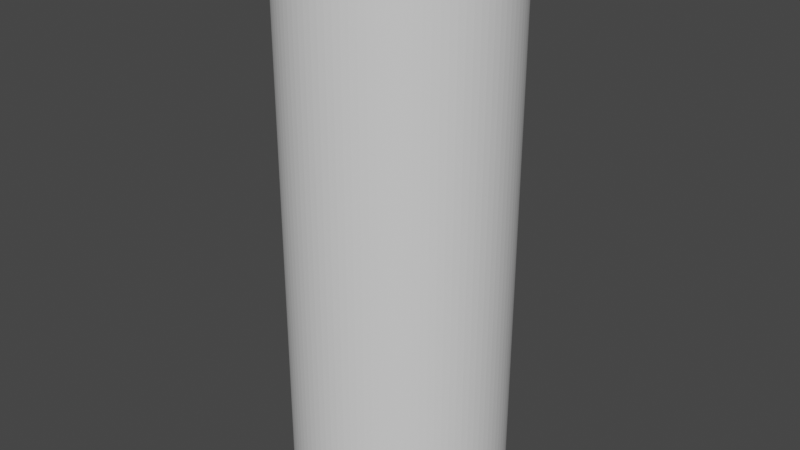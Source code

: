 # Source: grain_tower.blend  (saved by Blender 3.4.6; exported with 4.5.12 LTS)
import bpy
from mathutils import Matrix  # noqa: F401  (used for matrix-valued properties, if any)

bpy.ops.wm.read_factory_settings(use_empty=True)
scene = bpy.context.scene
scene.name = 'Scene'

# ---- collections
col_collection = bpy.data.collections.new('Collection'); scene.collection.children.link(col_collection)

# ---- materials (node trees are filled in below, after node groups)
mat_material = bpy.data.materials.new('Material')
mat_material.alpha_threshold = 0.0
mat_material.use_transparent_shadow = False
mat_material.roughness = 0.5
mat_material.line_color = (0.0, 0.0, 0.0, 1.0)

# ---- material node trees
mat_material.use_nodes = True; mat_material.node_tree.nodes.clear()
_N = mat_material.node_tree.nodes; _L = mat_material.node_tree.links
n0 = _N.new('ShaderNodeOutputMaterial'); n0.name = 'Material Output'; n0.location = (300, 300)
n1 = _N.new('ShaderNodeBsdfPrincipled'); n1.name = 'Principled BSDF'; n1.location = (10, 300)
n1.distribution = 'GGX'
n1.subsurface_method = 'RANDOM_WALK_SKIN'
n1.inputs[3].default_value = 1.45
n1.inputs[27].default_value = (0.0, 0.0, 0.0, 1.0)
n1.inputs[28].default_value = 1.0
_L.new(n1.outputs[0], n0.inputs[0])
n0.is_active_output = True

# ---- world
world_world = bpy.data.worlds.new('World'); scene.world = world_world
world_world.use_nodes = True; world_world.node_tree.nodes.clear()
_N = world_world.node_tree.nodes; _L = world_world.node_tree.links
n0 = _N.new('ShaderNodeOutputWorld'); n0.name = 'World Output'; n0.location = (300, 300)
n1 = _N.new('ShaderNodeBackground'); n1.name = 'Background'; n1.location = (10, 300)
n1.inputs[0].default_value = (0.05088, 0.05088, 0.05088, 1.0)
_L.new(n1.outputs[0], n0.inputs[0])
n0.is_active_output = True
world_world.color = (0.05088, 0.05088, 0.05088)
world_world.use_sun_shadow = False
world_world.sun_shadow_jitter_overblur = 0.0

# ---- meshes
me_cube = bpy.data.meshes.new('Cube')
me_cube.from_pydata([(0.0008612, 3.048, 15.24), (-0.004306, 3.048, 0.0), (0.0008612, 3.048, 12.18), (0.0008612, 3.048, 9.135), (0.0008612, 3.048, 6.087), (0.0008612, 3.048, 3.039), (-0.788, 2.944, 15.24), (-0.793, 2.943, 0.0), (-0.788, 2.944, 12.18), (-0.788, 2.944, 9.135), (-0.788, 2.944, 6.087), (-0.788, 2.944, 3.039), (-1.523, 2.64, 15.24), (-1.528, 2.637, 0.0), (-1.523, 2.64, 12.18), (-1.523, 2.64, 9.135), (-1.523, 2.64, 6.087), (-1.523, 2.64, 3.039), (-2.155, 2.156, 15.24), (-2.158, 2.152, 0.0), (-2.155, 2.156, 12.18), (-2.155, 2.156, 9.135), (-2.155, 2.156, 6.087), (-2.155, 2.156, 3.039), (-2.639, 1.525, 15.24), (-2.642, 1.52, 0.0), (-2.639, 1.525, 12.18), (-2.639, 1.525, 9.135), (-2.639, 1.525, 6.087), (-2.639, 1.525, 3.039), (-2.944, 0.7897, 15.24), (-2.945, 0.7847, 0.0), (-2.944, 0.7897, 12.18), (-2.944, 0.7897, 9.135), (-2.944, 0.7897, 6.087), (-2.944, 0.7897, 3.039), (-3.048, 0.000861, 15.24), (-3.048, -0.004306, 0.0), (-3.048, 0.000861, 12.18), (-3.048, 0.000861, 9.135), (-3.048, 0.000861, 6.087), (-3.048, 0.000861, 3.039), (-2.944, -0.788, 15.24), (-2.943, -0.793, 0.0), (-2.944, -0.788, 12.18), (-2.944, -0.788, 9.135), (-2.944, -0.788, 6.087), (-2.944, -0.788, 3.039), (-2.64, -1.523, 15.24), (-2.637, -1.528, 0.0), (-2.64, -1.523, 12.18), (-2.64, -1.523, 9.135), (-2.64, -1.523, 6.087), (-2.64, -1.523, 3.039), (-2.156, -2.155, 15.24), (-2.152, -2.158, 0.0), (-2.156, -2.155, 12.18), (-2.156, -2.155, 9.135), (-2.156, -2.155, 6.087), (-2.156, -2.155, 3.039), (-1.525, -2.639, 15.24), (-1.52, -2.642, 0.0), (-1.525, -2.639, 12.18), (-1.525, -2.639, 9.135), (-1.525, -2.639, 6.087), (-1.525, -2.639, 3.039), (-0.7897, -2.944, 15.24), (-0.7847, -2.945, 0.0), (-0.7897, -2.944, 12.18), (-0.7897, -2.944, 9.135), (-0.7897, -2.944, 6.087), (-0.7897, -2.944, 3.039), (-0.0008608, -3.048, 15.24), (0.004306, -3.048, 0.0), (-0.0008608, -3.048, 12.18), (-0.0008608, -3.048, 9.135), (-0.0008608, -3.048, 6.087), (-0.0008608, -3.048, 3.039), (0.788, -2.944, 15.24), (0.793, -2.943, 0.0), (0.788, -2.944, 12.18), (0.788, -2.944, 9.135), (0.788, -2.944, 6.087), (0.788, -2.944, 3.039), (1.523, -2.64, 15.24), (1.528, -2.637, 0.0), (1.523, -2.64, 12.18), (1.523, -2.64, 9.135), (1.523, -2.64, 6.087), (1.523, -2.64, 3.039), (2.155, -2.156, 15.24), (2.158, -2.152, 0.0), (2.155, -2.156, 12.18), (2.155, -2.156, 9.135), (2.155, -2.156, 6.087), (2.155, -2.156, 3.039), (2.639, -1.525, 15.24), (2.642, -1.52, 0.0), (2.639, -1.525, 12.18), (2.639, -1.525, 9.135), (2.639, -1.525, 6.087), (2.639, -1.525, 3.039), (2.944, -0.7897, 15.24), (2.945, -0.7847, 0.0), (2.944, -0.7897, 12.18), (2.944, -0.7897, 9.135), (2.944, -0.7897, 6.087), (2.944, -0.7897, 3.039), (3.048, -0.0008608, 15.24), (3.048, 0.004306, 0.0), (3.048, -0.0008608, 12.18), (3.048, -0.0008608, 9.135), (3.048, -0.0008608, 6.087), (3.048, -0.0008608, 3.039), (2.944, 0.788, 15.24), (2.943, 0.793, 0.0), (2.944, 0.788, 12.18), (2.944, 0.788, 9.135), (2.944, 0.788, 6.087), (2.944, 0.788, 3.039), (2.64, 1.523, 15.24), (2.637, 1.528, 0.0), (2.64, 1.523, 12.18), (2.64, 1.523, 9.135), (2.64, 1.523, 6.087), (2.64, 1.523, 3.039), (2.156, 2.155, 15.24), (2.152, 2.158, 0.0), (2.156, 2.155, 12.18), (2.156, 2.155, 9.135), (2.156, 2.155, 6.087), (2.156, 2.155, 3.039), (1.525, 2.639, 15.24), (1.52, 2.642, 0.0), (1.525, 2.639, 12.18), (1.525, 2.639, 9.135), (1.525, 2.639, 6.087), (1.525, 2.639, 3.039), (0.7897, 2.944, 15.24), (0.7847, 2.945, 0.0), (0.7897, 2.944, 12.18), (0.7897, 2.944, 9.135), (0.7897, 2.944, 6.087), (0.7897, 2.944, 3.039)], [], [(4, 5, 11, 10), (2, 3, 9, 8), (5, 1, 7, 11), (3, 4, 10, 9), (0, 2, 8, 6), (9, 10, 16, 15), (6, 8, 14, 12), (10, 11, 17, 16), (8, 9, 15, 14), (11, 7, 13, 17), (15, 16, 22, 21), (12, 14, 20, 18), (16, 17, 23, 22), (14, 15, 21, 20), (17, 13, 19, 23), (21, 22, 28, 27), (18, 20, 26, 24), (22, 23, 29, 28), (20, 21, 27, 26), (23, 19, 25, 29), (27, 28, 34, 33), (24, 26, 32, 30), (28, 29, 35, 34), (26, 27, 33, 32), (29, 25, 31, 35), (33, 34, 40, 39), (30, 32, 38, 36), (34, 35, 41, 40), (32, 33, 39, 38), (35, 31, 37, 41), (39, 40, 46, 45), (36, 38, 44, 42), (40, 41, 47, 46), (38, 39, 45, 44), (41, 37, 43, 47), (45, 46, 52, 51), (42, 44, 50, 48), (46, 47, 53, 52), (44, 45, 51, 50), (47, 43, 49, 53), (51, 52, 58, 57), (48, 50, 56, 54), (52, 53, 59, 58), (50, 51, 57, 56), (53, 49, 55, 59), (57, 58, 64, 63), (54, 56, 62, 60), (58, 59, 65, 64), (56, 57, 63, 62), (59, 55, 61, 65), (63, 64, 70, 69), (60, 62, 68, 66), (64, 65, 71, 70), (62, 63, 69, 68), (65, 61, 67, 71), (69, 70, 76, 75), (66, 68, 74, 72), (70, 71, 77, 76), (68, 69, 75, 74), (71, 67, 73, 77), (75, 76, 82, 81), (72, 74, 80, 78), (76, 77, 83, 82), (74, 75, 81, 80), (77, 73, 79, 83), (81, 82, 88, 87), (78, 80, 86, 84), (82, 83, 89, 88), (80, 81, 87, 86), (83, 79, 85, 89), (87, 88, 94, 93), (84, 86, 92, 90), (88, 89, 95, 94), (86, 87, 93, 92), (89, 85, 91, 95), (93, 94, 100, 99), (90, 92, 98, 96), (94, 95, 101, 100), (92, 93, 99, 98), (95, 91, 97, 101), (99, 100, 106, 105), (96, 98, 104, 102), (100, 101, 107, 106), (98, 99, 105, 104), (101, 97, 103, 107), (105, 106, 112, 111), (102, 104, 110, 108), (106, 107, 113, 112), (104, 105, 111, 110), (107, 103, 109, 113), (111, 112, 118, 117), (108, 110, 116, 114), (112, 113, 119, 118), (110, 111, 117, 116), (113, 109, 115, 119), (117, 118, 124, 123), (114, 116, 122, 120), (118, 119, 125, 124), (116, 117, 123, 122), (119, 115, 121, 125), (123, 124, 130, 129), (120, 122, 128, 126), (124, 125, 131, 130), (122, 123, 129, 128), (125, 121, 127, 131), (129, 130, 136, 135), (126, 128, 134, 132), (130, 131, 137, 136), (128, 129, 135, 134), (131, 127, 133, 137), (135, 136, 142, 141), (132, 134, 140, 138), (136, 137, 143, 142), (134, 135, 141, 140), (137, 133, 139, 143), (141, 142, 4, 3), (138, 140, 2, 0), (142, 143, 5, 4), (140, 141, 3, 2), (143, 139, 1, 5)])
_uv = me_cube.uv_layers.new(name='UVMap')
_uv.uv.foreach_set('vector', [0.0, 0.0, 0.0, 0.0, 0.0, 0.0, 0.0, 0.0, 0.0, 0.0, 0.0, 0.0, 0.0, 0.0, 0.0, 0.0, 0.0, 0.0, 0.0, 0.0, 0.0, 0.0, 0.0, 0.0, 0.0, 0.0, 0.0, 0.0, 0.0, 0.0, 0.0, 0.0, 0.0, 0.0, 0.0, 0.0, 0.0, 0.0, 0.0, 0.0, 0.0, 0.0, 0.0, 0.0, 0.0, 0.0, 0.0, 0.0, 0.0, 0.0, 0.0, 0.0, 0.0, 0.0, 0.0, 0.0, 0.0, 0.0, 0.0, 0.0, 0.0, 0.0, 0.0, 0.0, 0.0, 0.0, 0.0, 0.0, 0.0, 0.0, 0.0, 0.0, 0.0, 0.0, 0.0, 0.0, 0.0, 0.0, 0.0, 0.0, 0.0, 0.0, 0.0, 0.0, 0.0, 0.0, 0.0, 0.0, 0.0, 0.0, 0.0, 0.0, 0.0, 0.0, 0.0, 0.0, 0.0, 0.0, 0.0, 0.0, 0.0, 0.0, 0.0, 0.0, 0.0, 0.0, 0.0, 0.0, 0.0, 0.0, 0.0, 0.0, 0.0, 0.0, 0.0, 0.0, 0.0, 0.0, 0.0, 0.0, 0.0, 0.0, 0.0, 0.0, 0.0, 0.0, 0.0, 0.0, 0.0, 0.0, 0.0, 0.0, 0.0, 0.0, 0.0, 0.0, 0.0, 0.0, 0.0, 0.0, 0.0, 0.0, 0.0, 0.0, 0.0, 0.0, 0.0, 0.0, 0.0, 0.0, 0.0, 0.0, 0.0, 0.0, 0.0, 0.0, 0.0, 0.0, 0.0, 0.0, 0.0, 0.0, 0.0, 0.0, 0.0, 0.0, 0.0, 0.0, 0.0, 0.0, 0.0, 0.0, 0.0, 0.0, 0.0, 0.0, 0.0, 0.0, 0.0, 0.0, 0.0, 0.0, 0.0, 0.0, 0.0, 0.0, 0.0, 0.0, 0.0, 0.0, 0.0, 0.0, 0.0, 0.0, 0.0, 0.0, 0.0, 0.0, 0.0, 0.0, 0.0, 0.0, 0.0, 0.0, 0.0, 0.0, 0.0, 0.0, 0.0, 0.0, 0.0, 0.0, 0.0, 0.0, 0.0, 0.0, 0.0, 0.0, 0.0, 0.0, 0.0, 0.0, 0.0, 0.0, 0.0, 0.0, 0.0, 0.0, 0.0, 0.0, 0.0, 0.0, 0.0, 0.0, 0.0, 0.0, 0.0, 0.0, 0.0, 0.0, 0.0, 0.0, 0.0, 0.0, 0.0, 0.0, 0.0, 0.0, 0.0, 0.0, 0.0, 0.0, 0.0, 0.0, 0.0, 0.0, 0.0, 0.0, 0.0, 0.0, 0.0, 0.0, 0.0, 0.0, 0.0, 0.0, 0.0, 0.0, 0.0, 0.0, 0.0, 0.0, 0.0, 0.0, 0.0, 0.0, 0.0, 0.0, 0.0, 0.0, 0.0, 0.0, 0.0, 0.0, 0.0, 0.0, 0.0, 0.0, 0.0, 0.0, 0.0, 0.0, 0.0, 0.0, 0.0, 0.0, 0.0, 0.0, 0.0, 0.0, 0.0, 0.0, 0.0, 0.0, 0.0, 0.0, 0.0, 0.0, 0.0, 0.0, 0.0, 0.0, 0.0, 0.0, 0.0, 0.0, 0.0, 0.0, 0.0, 0.0, 0.0, 0.0, 0.0, 0.0, 0.0, 0.0, 0.0, 0.0, 0.0, 0.0, 0.0, 0.0, 0.0, 0.0, 0.0, 0.0, 0.0, 0.0, 0.0, 0.0, 0.0, 0.0, 0.0, 0.0, 0.0, 0.0, 0.0, 0.0, 0.0, 0.0, 0.0, 0.0, 0.0, 0.0, 0.0, 0.0, 0.0, 0.0, 0.0, 0.0, 0.0, 0.0, 0.0, 0.0, 0.0, 0.0, 0.0, 0.0, 0.0, 0.0, 0.0, 0.0, 0.0, 0.0, 0.0, 0.0, 0.0, 0.0, 0.0, 0.0, 0.0, 0.0, 0.0, 0.0, 0.0, 0.0, 0.0, 0.0, 0.0, 0.0, 0.0, 0.0, 0.0, 0.0, 0.0, 0.0, 0.0, 0.0, 0.0, 0.0, 0.0, 0.0, 0.0, 0.0, 0.0, 0.0, 0.0, 0.0, 0.0, 0.0, 0.0, 0.0, 0.0, 0.0, 0.0, 0.0, 0.0, 0.0, 0.0, 0.0, 0.0, 0.0, 0.0, 0.0, 0.0, 0.0, 0.0, 0.0, 0.0, 0.0, 0.0, 0.0, 0.0, 0.0, 0.0, 0.0, 0.0, 0.0, 0.0, 0.0, 0.0, 0.0, 0.0, 0.0, 0.0, 0.0, 0.0, 0.0, 0.0, 0.0, 0.0, 0.0, 0.0, 0.0, 0.0, 0.0, 0.0, 0.0, 0.0, 0.0, 0.0, 0.0, 0.0, 0.0, 0.0, 0.0, 0.0, 0.0, 0.0, 0.0, 0.0, 0.0, 0.0, 0.0, 0.0, 0.0, 0.0, 0.0, 0.0, 0.0, 0.0, 0.0, 0.0, 0.0, 0.0, 0.0, 0.0, 0.0, 0.0, 0.0, 0.0, 0.0, 0.0, 0.0, 0.0, 0.0, 0.0, 0.0, 0.0, 0.0, 0.0, 0.0, 0.0, 0.0, 0.0, 0.0, 0.0, 0.0, 0.0, 0.0, 0.0, 0.0, 0.0, 0.0, 0.0, 0.0, 0.0, 0.0, 0.0, 0.0, 0.0, 0.0, 0.0, 0.0, 0.0, 0.0, 0.0, 0.0, 0.0, 0.0, 0.0, 0.0, 0.0, 0.0, 0.0, 0.0, 0.0, 0.0, 0.0, 0.0, 0.0, 0.0, 0.0, 0.0, 0.0, 0.0, 0.0, 0.0, 0.0, 0.0, 0.0, 0.0, 0.0, 0.0, 0.0, 0.0, 0.0, 0.0, 0.0, 0.0, 0.0, 0.0, 0.0, 0.0, 0.0, 0.0, 0.0, 0.0, 0.0, 0.0, 0.0, 0.0, 0.0, 0.0, 0.0, 0.0, 0.0, 0.0, 0.0, 0.0, 0.0, 0.0, 0.0, 0.0, 0.0, 0.0, 0.0, 0.0, 0.0, 0.0, 0.0, 0.0, 0.0, 0.0, 0.0, 0.0, 0.0, 0.0, 0.0, 0.0, 0.0, 0.0, 0.0, 0.0, 0.0, 0.0, 0.0, 0.0, 0.0, 0.0, 0.0, 0.0, 0.0, 0.0, 0.0, 0.0, 0.0, 0.0, 0.0, 0.0, 0.0, 0.0, 0.0, 0.0, 0.0, 0.0, 0.0, 0.0, 0.0, 0.0, 0.0, 0.0, 0.0, 0.0, 0.0, 0.0, 0.0, 0.0, 0.0, 0.0, 0.0, 0.0, 0.0, 0.0, 0.0, 0.0, 0.0, 0.0, 0.0, 0.0, 0.0, 0.0, 0.0, 0.0, 0.0, 0.0, 0.0, 0.0, 0.0, 0.0, 0.0, 0.0, 0.0, 0.0, 0.0, 0.0, 0.0, 0.0, 0.0, 0.0, 0.0, 0.0, 0.0, 0.0, 0.0, 0.0, 0.0, 0.0, 0.0, 0.0, 0.0, 0.0, 0.0, 0.0, 0.0, 0.0, 0.0, 0.0, 0.0, 0.0, 0.0, 0.0, 0.0, 0.0, 0.0, 0.0, 0.0, 0.0, 0.0, 0.0, 0.0, 0.0, 0.0, 0.0, 0.0, 0.0, 0.0, 0.0, 0.0, 0.0, 0.0, 0.0, 0.0, 0.0, 0.0, 0.0, 0.0, 0.0, 0.0, 0.0, 0.0, 0.0, 0.0, 0.0, 0.0, 0.0, 0.0, 0.0, 0.0, 0.0, 0.0, 0.0, 0.0, 0.0, 0.0, 0.0, 0.0, 0.0, 0.0, 0.0, 0.0, 0.0, 0.0, 0.0, 0.0, 0.0, 0.0, 0.0, 0.0, 0.0, 0.0, 0.0, 0.0, 0.0, 0.0, 0.0, 0.0, 0.0, 0.0, 0.0, 0.0, 0.0, 0.0, 0.0, 0.0, 0.0, 0.0, 0.0, 0.0, 0.0, 0.0, 0.0, 0.0, 0.0, 0.0, 0.0, 0.0, 0.0, 0.0, 0.0, 0.0, 0.0, 0.0, 0.0, 0.0, 0.0, 0.0, 0.0, 0.0, 0.0, 0.0, 0.0, 0.0, 0.0, 0.0, 0.0, 0.0, 0.0, 0.0, 0.0, 0.0, 0.0, 0.0, 0.0, 0.0, 0.0, 0.0, 0.0, 0.0, 0.0, 0.0, 0.0, 0.0, 0.0, 0.0, 0.0, 0.0, 0.0, 0.0, 0.0, 0.0, 0.0, 0.0, 0.0, 0.0, 0.0, 0.0, 0.0, 0.0, 0.0, 0.0, 0.0, 0.0, 0.0, 0.0, 0.0, 0.0, 0.0, 0.0, 0.0, 0.0, 0.0, 0.0, 0.0, 0.0, 0.0, 0.0, 0.0, 0.0, 0.0, 0.0, 0.0, 0.0, 0.0, 0.0, 0.0, 0.0, 0.0, 0.0, 0.0, 0.0, 0.0, 0.0, 0.0, 0.0, 0.0, 0.0, 0.0, 0.0, 0.0, 0.0, 0.0, 0.0, 0.0, 0.0, 0.0, 0.0, 0.0, 0.0, 0.0, 0.0, 0.0, 0.0, 0.0, 0.0, 0.0, 0.0, 0.0, 0.0, 0.0, 0.0, 0.0, 0.0, 0.0, 0.0, 0.0, 0.0, 0.0, 0.0, 0.0, 0.0, 0.0, 0.0, 0.0, 0.0, 0.0, 0.0, 0.0, 0.0, 0.0, 0.0, 0.0, 0.0, 0.0, 0.0, 0.0, 0.0, 0.0, 0.0, 0.0, 0.0, 0.0, 0.0, 0.0, 0.0, 0.0, 0.0, 0.0, 0.0, 0.0, 0.0, 0.0, 0.0, 0.0, 0.0, 0.0, 0.0, 0.0, 0.0, 0.0, 0.0, 0.0, 0.0, 0.0, 0.0, 0.0, 0.0, 0.0, 0.0, 0.0, 0.0, 0.0, 0.0, 0.0, 0.0, 0.0, 0.0, 0.0, 0.0, 0.0])
me_cube.materials.append(mat_material)
me_cube.use_mirror_vertex_groups = False
me_cube.update()
me_plane_001 = bpy.data.meshes.new('Plane.001')
me_plane_001.from_pydata([(-2.709, -0.9998, 0.03456), (-2.717, -0.7051, 0.05344), (-2.706, -0.415, 0.02971), (-2.69, -0.1407, 0.001489), (-2.688, 0.1402, 0.000151), (-2.659, 0.3811, 0.05909), (-2.647, 0.6556, 0.2289), (-2.701, 1.011, 0.2958), (-2.428, -1.562, 0.03561), (-2.447, -1.294, 0.08505), (-2.45, -1.004, 0.1493), (-2.426, -0.6957, 0.1571), (-2.439, -0.4046, 0.122), (-2.442, -0.1225, 0.05786), (-2.428, 0.1407, 0.02282), (-2.425, 0.4068, 0.05944), (-2.387, 0.6598, 0.1652), (-2.372, 0.9549, 0.276), (-2.413, 1.292, 0.296), (-2.433, 1.596, 0.2057), (-2.159, -1.857, 0.09511), (-2.157, -1.569, 0.1506), (-2.168, -1.303, 0.2376), (-2.143, -0.9648, 0.2665), (-2.132, -0.6924, 0.2252), (-2.163, -0.4479, 0.2101), (-2.199, -0.1135, 0.1837), (-2.176, 0.1598, 0.105), (-2.131, 0.4195, 0.09067), (-2.093, 0.6954, 0.1017), (-2.067, 0.9616, 0.1484), (-2.078, 1.259, 0.218), (-2.113, 1.579, 0.2245), (-2.131, 1.871, 0.1401), (-1.879, -2.149, 0.1243), (-1.86, -1.837, 0.1954), (-1.837, -1.573, 0.2389), (-1.837, -1.302, 0.3132), (-1.833, -0.9689, 0.3202), (-1.882, -0.7096, 0.2578), (-1.896, -0.4589, 0.2796), (-1.939, -0.1536, 0.3416), (-1.935, 0.1929, 0.2672), (-1.871, 0.4599, 0.1398), (-1.841, 0.7226, 0.06122), (-1.826, 0.9834, 0.03096), (-1.821, 1.244, 0.09316), (-1.844, 1.542, 0.1894), (-1.855, 1.86, 0.1808), (-1.85, 2.137, 0.1128), (-1.591, -2.452, 0.1143), (-1.601, -2.124, 0.2538), (-1.541, -1.802, 0.2232), (-1.527, -1.576, 0.1998), (-1.534, -1.29, 0.269), (-1.527, -0.992, 0.2583), (-1.587, -0.7647, 0.2884), (-1.644, -0.4786, 0.3714), (-1.646, -0.1835, 0.4682), (-1.659, 0.233, 0.4955), (-1.632, 0.5083, 0.2991), (-1.621, 0.74, 0.1568), (-1.613, 1.016, 0.09164), (-1.591, 1.254, 0.1044), (-1.578, 1.523, 0.1994), (-1.569, 1.863, 0.214), (-1.558, 2.14, 0.1471), (-1.562, 2.415, 0.1055), (-1.307, -2.48, 0.2134), (-1.284, -2.08, 0.3121), (-1.242, -1.789, 0.1457), (-1.239, -1.574, 0.1108), (-1.25, -1.284, 0.187), (-1.28, -1.013, 0.1901), (-1.324, -0.8227, 0.2999), (-1.348, -0.4746, 0.4235), (-1.28, -0.1756, 0.5262), (-1.304, 0.194, 0.6696), (-1.351, 0.5386, 0.5451), (-1.344, 0.7634, 0.362), (-1.355, 1.021, 0.2708), (-1.365, 1.291, 0.2487), (-1.315, 1.566, 0.2617), (-1.279, 1.861, 0.2273), (-1.28, 2.147, 0.1429), (-1.268, 2.405, 0.09968), (-1.013, -2.738, 0.07856), (-0.9998, -2.482, 0.2596), (-0.9772, -2.07, 0.2686), (-0.9804, -1.799, 0.07023), (-0.9825, -1.577, 0.04105), (-0.995, -1.307, 0.1416), (-1.035, -1.051, 0.223), (-1.073, -0.8441, 0.3869), (-1.043, -0.4021, 0.4754), (-0.961, -0.1364, 0.4727), (-0.9051, 0.1083, 0.6045), (-0.9364, 0.4734, 0.6489), (-1.007, 0.7693, 0.5264), (-1.036, 1.01, 0.4413), (-1.067, 1.305, 0.4236), (-1.056, 1.633, 0.3391), (-1.017, 1.863, 0.2461), (-1.015, 2.155, 0.1811), (-1.003, 2.419, 0.1047), (-0.9936, 2.685, 0.104), (-0.7293, -2.744, 0.137), (-0.6883, -2.454, 0.2367), (-0.6926, -2.094, 0.2135), (-0.7301, -1.812, 0.09102), (-0.7319, -1.571, 0.06642), (-0.7379, -1.336, 0.184), (-0.7606, -1.105, 0.3426), (-0.7185, -0.8337, 0.5404), (-0.6647, -0.3387, 0.5614), (-0.6386, -0.08016, 0.4099), (-0.6131, 0.1269, 0.442), (-0.6114, 0.418, 0.5519), (-0.664, 0.7294, 0.5545), (-0.7065, 0.9927, 0.5193), (-0.7444, 1.278, 0.5347), (-0.7631, 1.65, 0.4307), (-0.753, 1.882, 0.3126), (-0.7388, 2.163, 0.2517), (-0.7409, 2.429, 0.1901), (-0.7365, 2.692, 0.1467), (-0.4406, -2.726, 0.1793), (-0.4352, -2.431, 0.2162), (-0.4554, -2.122, 0.2108), (-0.4745, -1.824, 0.2006), (-0.4744, -1.561, 0.1938), (-0.4531, -1.327, 0.2746), (-0.404, -1.078, 0.4426), (-0.3633, -0.8094, 0.6292), (-0.4049, -0.3271, 0.6178), (-0.3876, -0.05568, 0.351), (-0.3684, 0.1402, 0.3229), (-0.3609, 0.3831, 0.4271), (-0.3893, 0.6792, 0.5231), (-0.4437, 0.9759, 0.5458), (-0.4451, 1.265, 0.5822), (-0.4275, 1.648, 0.4972), (-0.434, 1.917, 0.3564), (-0.4081, 2.176, 0.2679), (-0.4031, 2.42, 0.2093), (-0.4203, 2.694, 0.1756), (-0.144, -2.739, 0.2113), (-0.1908, -2.452, 0.2679), (-0.2265, -2.118, 0.3142), (-0.2117, -1.811, 0.3237), (-0.1854, -1.556, 0.3117), (-0.1575, -1.292, 0.3308), (-0.1221, -1.042, 0.4575), (-0.1192, -0.823, 0.6413), (-0.1817, -0.3505, 0.7021), (-0.1825, -0.01659, 0.4046), (-0.1423, 0.1464, 0.2711), (-0.1033, 0.3849, 0.3468), (-0.0881, 0.6312, 0.4527), (-0.147, 0.9302, 0.554), (-0.1712, 1.277, 0.587), (-0.1112, 1.654, 0.4582), (-0.1161, 1.907, 0.3079), (-0.1219, 2.185, 0.1943), (-0.1178, 2.406, 0.1387), (-0.1271, 2.684, 0.1497), (0.1644, -2.74, 0.17), (0.1583, -2.502, 0.2978), (0.1165, -2.147, 0.3877), (0.1023, -1.802, 0.3872), (0.1127, -1.556, 0.3773), (0.1185, -1.271, 0.3541), (0.1438, -1.027, 0.4268), (0.1704, -0.8314, 0.6133), (0.1556, -0.4383, 0.7621), (0.07013, -0.01677, 0.5961), (0.06013, 0.1889, 0.4026), (0.107, 0.4258, 0.3262), (0.1522, 0.6419, 0.3882), (0.1609, 0.894, 0.5109), (0.1377, 1.286, 0.5558), (0.1459, 1.665, 0.415), (0.1493, 1.896, 0.2711), (0.149, 2.175, 0.1669), (0.1452, 2.408, 0.114), (0.1422, 2.674, 0.1586), (0.4333, -2.719, 0.1122), (0.4597, -2.505, 0.245), (0.4452, -2.202, 0.3996), (0.406, -1.819, 0.4232), (0.4078, -1.558, 0.418), (0.404, -1.29, 0.4037), (0.3861, -1.017, 0.4626), (0.4166, -0.798, 0.6227), (0.4452, -0.4405, 0.7494), (0.4456, -0.0815, 0.6892), (0.393, 0.179, 0.575), (0.3478, 0.4419, 0.4853), (0.36, 0.7118, 0.4619), (0.4352, 0.9651, 0.4853), (0.4827, 1.288, 0.4887), (0.427, 1.668, 0.4164), (0.4291, 1.915, 0.274), (0.4295, 2.166, 0.166), (0.4133, 2.404, 0.1248), (0.4226, 2.674, 0.1726), (0.722, -2.716, 0.1034), (0.7403, -2.472, 0.1701), (0.7671, -2.239, 0.3453), (0.7075, -1.885, 0.4659), (0.6689, -1.556, 0.4548), (0.6903, -1.317, 0.4675), (0.6985, -1.021, 0.5217), (0.7301, -0.7461, 0.6153), (0.7336, -0.4108, 0.7146), (0.7238, -0.07754, 0.6582), (0.7238, 0.1592, 0.5654), (0.7187, 0.4103, 0.5458), (0.7178, 0.7539, 0.527), (0.7301, 1.024, 0.4598), (0.755, 1.277, 0.428), (0.7417, 1.646, 0.3892), (0.7233, 1.92, 0.2682), (0.6931, 2.147, 0.1762), (0.6878, 2.406, 0.1588), (0.6954, 2.682, 0.1865), (1.007, -2.711, 0.07782), (1.014, -2.442, 0.1182), (1.041, -2.21, 0.2382), (1.055, -1.948, 0.4209), (0.9938, -1.59, 0.5127), (0.9613, -1.314, 0.5336), (0.9838, -1.011, 0.5392), (1.02, -0.7383, 0.5369), (1.02, -0.4583, 0.6568), (0.9982, -0.0826, 0.6398), (0.9966, 0.1686, 0.5195), (0.9913, 0.423, 0.4967), (0.9917, 0.7454, 0.4858), (0.979, 1.006, 0.4435), (1.007, 1.281, 0.3992), (1.023, 1.621, 0.3381), (0.9854, 1.874, 0.2772), (0.946, 2.14, 0.2616), (0.9569, 2.422, 0.236), (0.9944, 2.706, 0.1947), (1.29, -2.431, 0.08116), (1.3, -2.182, 0.1612), (1.319, -1.935, 0.3253), (1.315, -1.649, 0.5095), (1.276, -1.337, 0.625), (1.271, -0.9925, 0.6098), (1.298, -0.7271, 0.5226), (1.308, -0.5126, 0.5952), (1.269, -0.104, 0.6497), (1.245, 0.1756, 0.5495), (1.258, 0.4247, 0.4911), (1.265, 0.7298, 0.4523), (1.284, 0.9946, 0.4104), (1.299, 1.314, 0.3651), (1.316, 1.601, 0.2584), (1.314, 1.831, 0.2406), (1.297, 2.124, 0.3048), (1.277, 2.45, 0.2663), (1.577, -2.43, 0.04255), (1.585, -2.172, 0.1039), (1.596, -1.933, 0.248), (1.602, -1.663, 0.4684), (1.624, -1.347, 0.6361), (1.613, -0.9816, 0.6411), (1.593, -0.7106, 0.5474), (1.633, -0.5022, 0.5685), (1.648, -0.1712, 0.6063), (1.591, 0.1575, 0.5591), (1.581, 0.4362, 0.5274), (1.596, 0.7461, 0.4773), (1.593, 1.021, 0.4262), (1.583, 1.338, 0.3263), (1.562, 1.601, 0.1786), (1.563, 1.821, 0.1487), (1.58, 2.096, 0.2539), (1.566, 2.438, 0.244), (1.864, -2.148, 0.03688), (1.894, -1.913, 0.142), (1.929, -1.658, 0.3418), (1.97, -1.324, 0.4925), (1.976, -1.026, 0.5365), (1.899, -0.7271, 0.5392), (1.868, -0.4565, 0.5537), (1.894, -0.1608, 0.5691), (1.91, 0.1374, 0.5149), (1.925, 0.4365, 0.4723), (1.93, 0.7406, 0.4315), (1.913, 1.025, 0.3827), (1.869, 1.318, 0.3), (1.814, 1.581, 0.2052), (1.809, 1.835, 0.1851), (1.836, 2.105, 0.2488), (2.146, -1.87, 0.04389), (2.185, -1.631, 0.1909), (2.209, -1.303, 0.3208), (2.242, -1.019, 0.3356), (2.241, -0.7534, 0.3968), (2.22, -0.4665, 0.4868), (2.205, -0.1432, 0.5077), (2.2, 0.1647, 0.4464), (2.205, 0.4592, 0.329), (2.212, 0.7319, 0.2327), (2.197, 0.9954, 0.1872), (2.16, 1.263, 0.2105), (2.125, 1.567, 0.244), (2.134, 1.843, 0.2312), (2.434, -1.605, 0.1015), (2.46, -1.292, 0.2103), (2.464, -0.9866, 0.1912), (2.474, -0.7558, 0.238), (2.475, -0.4708, 0.3686), (2.48, -0.1401, 0.4112), (2.476, 0.1755, 0.3308), (2.433, 0.4661, 0.2239), (2.406, 0.7336, 0.1151), (2.408, 0.9911, 0.06582), (2.411, 1.242, 0.1233), (2.425, 1.564, 0.17), (2.724, -0.9941, 0.1008), (2.728, -0.7562, 0.1434), (2.746, -0.4779, 0.2697), (2.757, -0.1327, 0.3186), (2.753, 0.1743, 0.2367), (2.725, 0.4352, 0.1705), (2.692, 0.7246, 0.1373), (2.678, 0.9974, 0.09913), (1.868e-07, 2.972, 0.0), (-0.3327, 2.953, 0.0), (-0.6613, 2.897, 0.0), (-0.9815, 2.805, 0.0), (-1.289, 2.677, 0.0), (-1.581, 2.516, 0.0), (-1.853, 2.323, 0.0), (-2.101, 2.101, 0.0), (-2.323, 1.853, 0.0), (-2.516, 1.581, 0.0), (-2.677, 1.289, 0.0), (-2.805, 0.9815, 0.0), (-2.897, 0.6613, 0.0), (-2.953, 0.3327, 0.0), (-2.972, -3.736e-08, 0.0), (-2.953, -0.3327, 0.0), (-2.897, -0.6613, 0.0), (-2.805, -0.9815, 0.0), (-2.677, -1.289, 0.0), (-2.516, -1.581, 0.0), (-2.323, -1.853, 0.0), (-2.101, -2.101, 0.0), (-1.853, -2.323, 0.0), (-1.581, -2.516, 0.0), (-1.289, -2.677, 0.0), (-0.9815, -2.805, 0.0), (-0.6613, -2.897, 0.0), (-0.3327, -2.953, 0.0), (1.868e-07, -2.972, 0.0), (0.3327, -2.953, 0.0), (0.6613, -2.897, 0.0), (0.9815, -2.805, 0.0), (1.289, -2.677, 0.0), (1.581, -2.516, 0.0), (1.853, -2.323, 0.0), (2.101, -2.101, 0.0), (2.323, -1.853, 0.0), (2.516, -1.581, 0.0), (2.677, -1.289, 0.0), (2.805, -0.9815, 0.0), (2.897, -0.6613, 0.0), (2.953, -0.3327, 0.0), (2.972, -3.736e-08, 0.0), (2.953, 0.3327, 0.0), (2.897, 0.6613, 0.0), (2.805, 0.9815, 0.0), (2.677, 1.289, 0.0), (2.516, 1.581, 0.0), (2.323, 1.853, 0.0), (2.101, 2.101, 0.0), (1.853, 2.323, 0.0), (1.581, 2.516, 0.0), (1.289, 2.677, 0.0), (0.9815, 2.805, 0.0), (0.6613, 2.897, 0.0), (0.3327, 2.953, 0.0)], [], [(314, 324, 325, 315), (315, 325, 326, 316), (316, 326, 327, 317), (317, 327, 328, 318), (318, 328, 329, 319), (319, 329, 330, 320), (320, 330, 331, 321), (299, 312, 313, 300), (300, 313, 314, 301), (301, 314, 315, 302), (302, 315, 316, 303), (303, 316, 317, 304), (304, 317, 318, 305), (305, 318, 319, 306), (306, 319, 320, 307), (307, 320, 321, 308), (308, 321, 322, 309), (309, 322, 323, 310), (283, 298, 299, 284), (284, 299, 300, 285), (285, 300, 301, 286), (286, 301, 302, 287), (287, 302, 303, 288), (288, 303, 304, 289), (289, 304, 305, 290), (290, 305, 306, 291), (291, 306, 307, 292), (292, 307, 308, 293), (293, 308, 309, 294), (294, 309, 310, 295), (295, 310, 311, 296), (265, 282, 283, 266), (266, 283, 284, 267), (267, 284, 285, 268), (268, 285, 286, 269), (269, 286, 287, 270), (270, 287, 288, 271), (271, 288, 289, 272), (272, 289, 290, 273), (273, 290, 291, 274), (274, 291, 292, 275), (275, 292, 293, 276), (276, 293, 294, 277), (277, 294, 295, 278), (278, 295, 296, 279), (279, 296, 297, 280), (246, 264, 265, 247), (247, 265, 266, 248), (248, 266, 267, 249), (249, 267, 268, 250), (250, 268, 269, 251), (251, 269, 270, 252), (252, 270, 271, 253), (253, 271, 272, 254), (254, 272, 273, 255), (255, 273, 274, 256), (256, 274, 275, 257), (257, 275, 276, 258), (258, 276, 277, 259), (259, 277, 278, 260), (260, 278, 279, 261), (261, 279, 280, 262), (262, 280, 281, 263), (227, 246, 247, 228), (228, 247, 248, 229), (229, 248, 249, 230), (230, 249, 250, 231), (231, 250, 251, 232), (232, 251, 252, 233), (233, 252, 253, 234), (234, 253, 254, 235), (235, 254, 255, 236), (236, 255, 256, 237), (237, 256, 257, 238), (238, 257, 258, 239), (239, 258, 259, 240), (240, 259, 260, 241), (241, 260, 261, 242), (242, 261, 262, 243), (243, 262, 263, 244), (206, 226, 227, 207), (207, 227, 228, 208), (208, 228, 229, 209), (209, 229, 230, 210), (210, 230, 231, 211), (211, 231, 232, 212), (212, 232, 233, 213), (213, 233, 234, 214), (214, 234, 235, 215), (215, 235, 236, 216), (216, 236, 237, 217), (217, 237, 238, 218), (218, 238, 239, 219), (219, 239, 240, 220), (220, 240, 241, 221), (221, 241, 242, 222), (222, 242, 243, 223), (223, 243, 244, 224), (224, 244, 245, 225), (186, 206, 207, 187), (187, 207, 208, 188), (188, 208, 209, 189), (189, 209, 210, 190), (190, 210, 211, 191), (191, 211, 212, 192), (192, 212, 213, 193), (193, 213, 214, 194), (194, 214, 215, 195), (195, 215, 216, 196), (196, 216, 217, 197), (197, 217, 218, 198), (198, 218, 219, 199), (199, 219, 220, 200), (200, 220, 221, 201), (201, 221, 222, 202), (202, 222, 223, 203), (203, 223, 224, 204), (204, 224, 225, 205), (166, 186, 187, 167), (167, 187, 188, 168), (168, 188, 189, 169), (169, 189, 190, 170), (170, 190, 191, 171), (171, 191, 192, 172), (172, 192, 193, 173), (173, 193, 194, 174), (174, 194, 195, 175), (175, 195, 196, 176), (176, 196, 197, 177), (177, 197, 198, 178), (178, 198, 199, 179), (179, 199, 200, 180), (180, 200, 201, 181), (181, 201, 202, 182), (182, 202, 203, 183), (183, 203, 204, 184), (184, 204, 205, 185), (146, 166, 167, 147), (147, 167, 168, 148), (148, 168, 169, 149), (149, 169, 170, 150), (150, 170, 171, 151), (151, 171, 172, 152), (152, 172, 173, 153), (153, 173, 174, 154), (154, 174, 175, 155), (155, 175, 176, 156), (156, 176, 177, 157), (157, 177, 178, 158), (158, 178, 179, 159), (159, 179, 180, 160), (160, 180, 181, 161), (161, 181, 182, 162), (162, 182, 183, 163), (163, 183, 184, 164), (164, 184, 185, 165), (126, 146, 147, 127), (127, 147, 148, 128), (128, 148, 149, 129), (129, 149, 150, 130), (130, 150, 151, 131), (131, 151, 152, 132), (132, 152, 153, 133), (133, 153, 154, 134), (134, 154, 155, 135), (135, 155, 156, 136), (136, 156, 157, 137), (137, 157, 158, 138), (138, 158, 159, 139), (139, 159, 160, 140), (140, 160, 161, 141), (141, 161, 162, 142), (142, 162, 163, 143), (143, 163, 164, 144), (144, 164, 165, 145), (106, 126, 127, 107), (107, 127, 128, 108), (108, 128, 129, 109), (109, 129, 130, 110), (110, 130, 131, 111), (111, 131, 132, 112), (112, 132, 133, 113), (113, 133, 134, 114), (114, 134, 135, 115), (115, 135, 136, 116), (116, 136, 137, 117), (117, 137, 138, 118), (118, 138, 139, 119), (119, 139, 140, 120), (120, 140, 141, 121), (121, 141, 142, 122), (122, 142, 143, 123), (123, 143, 144, 124), (124, 144, 145, 125), (86, 106, 107, 87), (87, 107, 108, 88), (88, 108, 109, 89), (89, 109, 110, 90), (90, 110, 111, 91), (91, 111, 112, 92), (92, 112, 113, 93), (93, 113, 114, 94), (94, 114, 115, 95), (95, 115, 116, 96), (96, 116, 117, 97), (97, 117, 118, 98), (98, 118, 119, 99), (99, 119, 120, 100), (100, 120, 121, 101), (101, 121, 122, 102), (102, 122, 123, 103), (103, 123, 124, 104), (104, 124, 125, 105), (68, 87, 88, 69), (69, 88, 89, 70), (70, 89, 90, 71), (71, 90, 91, 72), (72, 91, 92, 73), (73, 92, 93, 74), (74, 93, 94, 75), (75, 94, 95, 76), (76, 95, 96, 77), (77, 96, 97, 78), (78, 97, 98, 79), (79, 98, 99, 80), (80, 99, 100, 81), (81, 100, 101, 82), (82, 101, 102, 83), (83, 102, 103, 84), (84, 103, 104, 85), (50, 68, 69, 51), (51, 69, 70, 52), (52, 70, 71, 53), (53, 71, 72, 54), (54, 72, 73, 55), (55, 73, 74, 56), (56, 74, 75, 57), (57, 75, 76, 58), (58, 76, 77, 59), (59, 77, 78, 60), (60, 78, 79, 61), (61, 79, 80, 62), (62, 80, 81, 63), (63, 81, 82, 64), (64, 82, 83, 65), (65, 83, 84, 66), (66, 84, 85, 67), (34, 51, 52, 35), (35, 52, 53, 36), (36, 53, 54, 37), (37, 54, 55, 38), (38, 55, 56, 39), (39, 56, 57, 40), (40, 57, 58, 41), (41, 58, 59, 42), (42, 59, 60, 43), (43, 60, 61, 44), (44, 61, 62, 45), (45, 62, 63, 46), (46, 63, 64, 47), (47, 64, 65, 48), (48, 65, 66, 49), (20, 35, 36, 21), (21, 36, 37, 22), (22, 37, 38, 23), (23, 38, 39, 24), (24, 39, 40, 25), (25, 40, 41, 26), (26, 41, 42, 27), (27, 42, 43, 28), (28, 43, 44, 29), (29, 44, 45, 30), (30, 45, 46, 31), (31, 46, 47, 32), (32, 47, 48, 33), (8, 21, 22, 9), (9, 22, 23, 10), (10, 23, 24, 11), (11, 24, 25, 12), (12, 25, 26, 13), (13, 26, 27, 14), (14, 27, 28, 15), (15, 28, 29, 16), (16, 29, 30, 17), (17, 30, 31, 18), (18, 31, 32, 19), (0, 10, 11, 1), (1, 11, 12, 2), (2, 12, 13, 3), (3, 13, 14, 4), (4, 14, 15, 5), (5, 15, 16, 6), (6, 16, 17, 7), (332, 165, 185), (374, 328, 327), (146, 360, 166), (4, 346, 3), (165, 332, 333, 145), (205, 387, 332, 185), (225, 386, 387, 205), (245, 385, 386, 225), (385, 245, 384), (245, 244, 263, 384), (281, 383, 384, 263), (383, 281, 382), (382, 297, 381), (281, 280, 297, 382), (297, 296, 311, 381), (381, 311, 380), (311, 310, 323, 380), (380, 323, 379), (322, 378, 379, 323), (378, 331, 377), (322, 321, 331, 378), (330, 376, 377, 331), (329, 375, 376, 330), (328, 374, 375, 329), (326, 373, 374, 327), (325, 372, 373, 326), (324, 371, 372, 325), (371, 324, 370), (313, 370, 324, 314), (312, 369, 370, 313), (369, 312, 368), (298, 368, 312, 299), (368, 298, 367), (282, 367, 298, 283), (367, 282, 366), (264, 366, 282, 265), (366, 264, 365), (246, 364, 365, 264), (226, 364, 246, 227), (364, 226, 363), (206, 362, 363, 226), (186, 361, 362, 206), (166, 360, 361, 186), (126, 359, 360, 146), (106, 358, 359, 126), (86, 357, 358, 106), (357, 86, 356), (86, 87, 68, 356), (50, 355, 356, 68), (355, 50, 354), (50, 51, 34, 354), (354, 34, 353), (34, 35, 20, 353), (353, 20, 352), (20, 21, 8, 352), (352, 8, 351), (9, 350, 351, 8), (9, 10, 0, 350), (350, 0, 349), (1, 348, 349, 0), (2, 347, 348, 1), (3, 346, 347, 2), (5, 345, 346, 4), (6, 344, 345, 5), (7, 343, 344, 6), (343, 7, 342), (18, 342, 7, 17), (19, 341, 342, 18), (341, 19, 340), (33, 340, 19, 32), (340, 33, 339), (49, 339, 33, 48), (339, 49, 338), (67, 338, 49, 66), (338, 67, 337), (85, 336, 337, 67), (105, 336, 85, 104), (336, 105, 335), (125, 334, 335, 105), (145, 333, 334, 125)])
_uv = me_plane_001.uv_layers.new(name='UVMap')
_uv.uv.foreach_set('vector', [0.9048, 0.3333, 0.9524, 0.3333, 0.9524, 0.381, 0.9048, 0.381, 0.9048, 0.381, 0.9524, 0.381, 0.9524, 0.4286, 0.9048, 0.4286, 0.9048, 0.4286, 0.9524, 0.4286, 0.9524, 0.4762, 0.9048, 0.4762, 0.9048, 0.4762, 0.9524, 0.4762, 0.9524, 0.5238, 0.9048, 0.5238, 0.9048, 0.5238, 0.9524, 0.5238, 0.9524, 0.5714, 0.9048, 0.5714, 0.9048, 0.5714, 0.9524, 0.5714, 0.9524, 0.619, 0.9048, 0.619, 0.9048, 0.619, 0.9524, 0.619, 0.9524, 0.6667, 0.9048, 0.6667, 0.8571, 0.2381, 0.9048, 0.2381, 0.9048, 0.2857, 0.8571, 0.2857, 0.8571, 0.2857, 0.9048, 0.2857, 0.9048, 0.3333, 0.8571, 0.3333, 0.8571, 0.3333, 0.9048, 0.3333, 0.9048, 0.381, 0.8571, 0.381, 0.8571, 0.381, 0.9048, 0.381, 0.9048, 0.4286, 0.8571, 0.4286, 0.8571, 0.4286, 0.9048, 0.4286, 0.9048, 0.4762, 0.8571, 0.4762, 0.8571, 0.4762, 0.9048, 0.4762, 0.9048, 0.5238, 0.8571, 0.5238, 0.8571, 0.5238, 0.9048, 0.5238, 0.9048, 0.5714, 0.8571, 0.5714, 0.8571, 0.5714, 0.9048, 0.5714, 0.9048, 0.619, 0.8571, 0.619, 0.8571, 0.619, 0.9048, 0.619, 0.9048, 0.6667, 0.8571, 0.6667, 0.8571, 0.6667, 0.9048, 0.6667, 0.9048, 0.7143, 0.8571, 0.7143, 0.8571, 0.7143, 0.9048, 0.7143, 0.9048, 0.7619, 0.8571, 0.7619, 0.8095, 0.1905, 0.8571, 0.1905, 0.8571, 0.2381, 0.8095, 0.2381, 0.8095, 0.2381, 0.8571, 0.2381, 0.8571, 0.2857, 0.8095, 0.2857, 0.8095, 0.2857, 0.8571, 0.2857, 0.8571, 0.3333, 0.8095, 0.3333, 0.8095, 0.3333, 0.8571, 0.3333, 0.8571, 0.381, 0.8095, 0.381, 0.8095, 0.381, 0.8571, 0.381, 0.8571, 0.4286, 0.8095, 0.4286, 0.8095, 0.4286, 0.8571, 0.4286, 0.8571, 0.4762, 0.8095, 0.4762, 0.8095, 0.4762, 0.8571, 0.4762, 0.8571, 0.5238, 0.8095, 0.5238, 0.8095, 0.5238, 0.8571, 0.5238, 0.8571, 0.5714, 0.8095, 0.5714, 0.8095, 0.5714, 0.8571, 0.5714, 0.8571, 0.619, 0.8095, 0.619, 0.8095, 0.619, 0.8571, 0.619, 0.8571, 0.6667, 0.8095, 0.6667, 0.8095, 0.6667, 0.8571, 0.6667, 0.8571, 0.7143, 0.8095, 0.7143, 0.8095, 0.7143, 0.8571, 0.7143, 0.8571, 0.7619, 0.8095, 0.7619, 0.8095, 0.7619, 0.8571, 0.7619, 0.8571, 0.8095, 0.8095, 0.8095, 0.7619, 0.1429, 0.8095, 0.1429, 0.8095, 0.1905, 0.7619, 0.1905, 0.7619, 0.1905, 0.8095, 0.1905, 0.8095, 0.2381, 0.7619, 0.2381, 0.7619, 0.2381, 0.8095, 0.2381, 0.8095, 0.2857, 0.7619, 0.2857, 0.7619, 0.2857, 0.8095, 0.2857, 0.8095, 0.3333, 0.7619, 0.3333, 0.7619, 0.3333, 0.8095, 0.3333, 0.8095, 0.381, 0.7619, 0.381, 0.7619, 0.381, 0.8095, 0.381, 0.8095, 0.4286, 0.7619, 0.4286, 0.7619, 0.4286, 0.8095, 0.4286, 0.8095, 0.4762, 0.7619, 0.4762, 0.7619, 0.4762, 0.8095, 0.4762, 0.8095, 0.5238, 0.7619, 0.5238, 0.7619, 0.5238, 0.8095, 0.5238, 0.8095, 0.5714, 0.7619, 0.5714, 0.7619, 0.5714, 0.8095, 0.5714, 0.8095, 0.619, 0.7619, 0.619, 0.7619, 0.619, 0.8095, 0.619, 0.8095, 0.6667, 0.7619, 0.6667, 0.7619, 0.6667, 0.8095, 0.6667, 0.8095, 0.7143, 0.7619, 0.7143, 0.7619, 0.7143, 0.8095, 0.7143, 0.8095, 0.7619, 0.7619, 0.7619, 0.7619, 0.7619, 0.8095, 0.7619, 0.8095, 0.8095, 0.7619, 0.8095, 0.7619, 0.8095, 0.8095, 0.8095, 0.8095, 0.8571, 0.7619, 0.8571, 0.7143, 0.09524, 0.7619, 0.09524, 0.7619, 0.1429, 0.7143, 0.1429, 0.7143, 0.1429, 0.7619, 0.1429, 0.7619, 0.1905, 0.7143, 0.1905, 0.7143, 0.1905, 0.7619, 0.1905, 0.7619, 0.2381, 0.7143, 0.2381, 0.7143, 0.2381, 0.7619, 0.2381, 0.7619, 0.2857, 0.7143, 0.2857, 0.7143, 0.2857, 0.7619, 0.2857, 0.7619, 0.3333, 0.7143, 0.3333, 0.7143, 0.3333, 0.7619, 0.3333, 0.7619, 0.381, 0.7143, 0.381, 0.7143, 0.381, 0.7619, 0.381, 0.7619, 0.4286, 0.7143, 0.4286, 0.7143, 0.4286, 0.7619, 0.4286, 0.7619, 0.4762, 0.7143, 0.4762, 0.7143, 0.4762, 0.7619, 0.4762, 0.7619, 0.5238, 0.7143, 0.5238, 0.7143, 0.5238, 0.7619, 0.5238, 0.7619, 0.5714, 0.7143, 0.5714, 0.7143, 0.5714, 0.7619, 0.5714, 0.7619, 0.619, 0.7143, 0.619, 0.7143, 0.619, 0.7619, 0.619, 0.7619, 0.6667, 0.7143, 0.6667, 0.7143, 0.6667, 0.7619, 0.6667, 0.7619, 0.7143, 0.7143, 0.7143, 0.7143, 0.7143, 0.7619, 0.7143, 0.7619, 0.7619, 0.7143, 0.7619, 0.7143, 0.7619, 0.7619, 0.7619, 0.7619, 0.8095, 0.7143, 0.8095, 0.7143, 0.8095, 0.7619, 0.8095, 0.7619, 0.8571, 0.7143, 0.8571, 0.7143, 0.8571, 0.7619, 0.8571, 0.7619, 0.9048, 0.7143, 0.9048, 0.6667, 0.09524, 0.7143, 0.09524, 0.7143, 0.1429, 0.6667, 0.1429, 0.6667, 0.1429, 0.7143, 0.1429, 0.7143, 0.1905, 0.6667, 0.1905, 0.6667, 0.1905, 0.7143, 0.1905, 0.7143, 0.2381, 0.6667, 0.2381, 0.6667, 0.2381, 0.7143, 0.2381, 0.7143, 0.2857, 0.6667, 0.2857, 0.6667, 0.2857, 0.7143, 0.2857, 0.7143, 0.3333, 0.6667, 0.3333, 0.6667, 0.3333, 0.7143, 0.3333, 0.7143, 0.381, 0.6667, 0.381, 0.6667, 0.381, 0.7143, 0.381, 0.7143, 0.4286, 0.6667, 0.4286, 0.6667, 0.4286, 0.7143, 0.4286, 0.7143, 0.4762, 0.6667, 0.4762, 0.6667, 0.4762, 0.7143, 0.4762, 0.7143, 0.5238, 0.6667, 0.5238, 0.6667, 0.5238, 0.7143, 0.5238, 0.7143, 0.5714, 0.6667, 0.5714, 0.6667, 0.5714, 0.7143, 0.5714, 0.7143, 0.619, 0.6667, 0.619, 0.6667, 0.619, 0.7143, 0.619, 0.7143, 0.6667, 0.6667, 0.6667, 0.6667, 0.6667, 0.7143, 0.6667, 0.7143, 0.7143, 0.6667, 0.7143, 0.6667, 0.7143, 0.7143, 0.7143, 0.7143, 0.7619, 0.6667, 0.7619, 0.6667, 0.7619, 0.7143, 0.7619, 0.7143, 0.8095, 0.6667, 0.8095, 0.6667, 0.8095, 0.7143, 0.8095, 0.7143, 0.8571, 0.6667, 0.8571, 0.6667, 0.8571, 0.7143, 0.8571, 0.7143, 0.9048, 0.6667, 0.9048, 0.619, 0.04762, 0.6667, 0.04762, 0.6667, 0.09524, 0.619, 0.09524, 0.619, 0.09524, 0.6667, 0.09524, 0.6667, 0.1429, 0.619, 0.1429, 0.619, 0.1429, 0.6667, 0.1429, 0.6667, 0.1905, 0.619, 0.1905, 0.619, 0.1905, 0.6667, 0.1905, 0.6667, 0.2381, 0.619, 0.2381, 0.619, 0.2381, 0.6667, 0.2381, 0.6667, 0.2857, 0.619, 0.2857, 0.619, 0.2857, 0.6667, 0.2857, 0.6667, 0.3333, 0.619, 0.3333, 0.619, 0.3333, 0.6667, 0.3333, 0.6667, 0.381, 0.619, 0.381, 0.619, 0.381, 0.6667, 0.381, 0.6667, 0.4286, 0.619, 0.4286, 0.619, 0.4286, 0.6667, 0.4286, 0.6667, 0.4762, 0.619, 0.4762, 0.619, 0.4762, 0.6667, 0.4762, 0.6667, 0.5238, 0.619, 0.5238, 0.619, 0.5238, 0.6667, 0.5238, 0.6667, 0.5714, 0.619, 0.5714, 0.619, 0.5714, 0.6667, 0.5714, 0.6667, 0.619, 0.619, 0.619, 0.619, 0.619, 0.6667, 0.619, 0.6667, 0.6667, 0.619, 0.6667, 0.619, 0.6667, 0.6667, 0.6667, 0.6667, 0.7143, 0.619, 0.7143, 0.619, 0.7143, 0.6667, 0.7143, 0.6667, 0.7619, 0.619, 0.7619, 0.619, 0.7619, 0.6667, 0.7619, 0.6667, 0.8095, 0.619, 0.8095, 0.619, 0.8095, 0.6667, 0.8095, 0.6667, 0.8571, 0.619, 0.8571, 0.619, 0.8571, 0.6667, 0.8571, 0.6667, 0.9048, 0.619, 0.9048, 0.619, 0.9048, 0.6667, 0.9048, 0.6667, 0.9524, 0.619, 0.9524, 0.5714, 0.04762, 0.619, 0.04762, 0.619, 0.09524, 0.5714, 0.09524, 0.5714, 0.09524, 0.619, 0.09524, 0.619, 0.1429, 0.5714, 0.1429, 0.5714, 0.1429, 0.619, 0.1429, 0.619, 0.1905, 0.5714, 0.1905, 0.5714, 0.1905, 0.619, 0.1905, 0.619, 0.2381, 0.5714, 0.2381, 0.5714, 0.2381, 0.619, 0.2381, 0.619, 0.2857, 0.5714, 0.2857, 0.5714, 0.2857, 0.619, 0.2857, 0.619, 0.3333, 0.5714, 0.3333, 0.5714, 0.3333, 0.619, 0.3333, 0.619, 0.381, 0.5714, 0.381, 0.5714, 0.381, 0.619, 0.381, 0.619, 0.4286, 0.5714, 0.4286, 0.5714, 0.4286, 0.619, 0.4286, 0.619, 0.4762, 0.5714, 0.4762, 0.5714, 0.4762, 0.619, 0.4762, 0.619, 0.5238, 0.5714, 0.5238, 0.5714, 0.5238, 0.619, 0.5238, 0.619, 0.5714, 0.5714, 0.5714, 0.5714, 0.5714, 0.619, 0.5714, 0.619, 0.619, 0.5714, 0.619, 0.5714, 0.619, 0.619, 0.619, 0.619, 0.6667, 0.5714, 0.6667, 0.5714, 0.6667, 0.619, 0.6667, 0.619, 0.7143, 0.5714, 0.7143, 0.5714, 0.7143, 0.619, 0.7143, 0.619, 0.7619, 0.5714, 0.7619, 0.5714, 0.7619, 0.619, 0.7619, 0.619, 0.8095, 0.5714, 0.8095, 0.5714, 0.8095, 0.619, 0.8095, 0.619, 0.8571, 0.5714, 0.8571, 0.5714, 0.8571, 0.619, 0.8571, 0.619, 0.9048, 0.5714, 0.9048, 0.5714, 0.9048, 0.619, 0.9048, 0.619, 0.9524, 0.5714, 0.9524, 0.5238, 0.04762, 0.5714, 0.04762, 0.5714, 0.09524, 0.5238, 0.09524, 0.5238, 0.09524, 0.5714, 0.09524, 0.5714, 0.1429, 0.5238, 0.1429, 0.5238, 0.1429, 0.5714, 0.1429, 0.5714, 0.1905, 0.5238, 0.1905, 0.5238, 0.1905, 0.5714, 0.1905, 0.5714, 0.2381, 0.5238, 0.2381, 0.5238, 0.2381, 0.5714, 0.2381, 0.5714, 0.2857, 0.5238, 0.2857, 0.5238, 0.2857, 0.5714, 0.2857, 0.5714, 0.3333, 0.5238, 0.3333, 0.5238, 0.3333, 0.5714, 0.3333, 0.5714, 0.381, 0.5238, 0.381, 0.5238, 0.381, 0.5714, 0.381, 0.5714, 0.4286, 0.5238, 0.4286, 0.5238, 0.4286, 0.5714, 0.4286, 0.5714, 0.4762, 0.5238, 0.4762, 0.5238, 0.4762, 0.5714, 0.4762, 0.5714, 0.5238, 0.5238, 0.5238, 0.5238, 0.5238, 0.5714, 0.5238, 0.5714, 0.5714, 0.5238, 0.5714, 0.5238, 0.5714, 0.5714, 0.5714, 0.5714, 0.619, 0.5238, 0.619, 0.5238, 0.619, 0.5714, 0.619, 0.5714, 0.6667, 0.5238, 0.6667, 0.5238, 0.6667, 0.5714, 0.6667, 0.5714, 0.7143, 0.5238, 0.7143, 0.5238, 0.7143, 0.5714, 0.7143, 0.5714, 0.7619, 0.5238, 0.7619, 0.5238, 0.7619, 0.5714, 0.7619, 0.5714, 0.8095, 0.5238, 0.8095, 0.5238, 0.8095, 0.5714, 0.8095, 0.5714, 0.8571, 0.5238, 0.8571, 0.5238, 0.8571, 0.5714, 0.8571, 0.5714, 0.9048, 0.5238, 0.9048, 0.5238, 0.9048, 0.5714, 0.9048, 0.5714, 0.9524, 0.5238, 0.9524, 0.4762, 0.04762, 0.5238, 0.04762, 0.5238, 0.09524, 0.4762, 0.09524, 0.4762, 0.09524, 0.5238, 0.09524, 0.5238, 0.1429, 0.4762, 0.1429, 0.4762, 0.1429, 0.5238, 0.1429, 0.5238, 0.1905, 0.4762, 0.1905, 0.4762, 0.1905, 0.5238, 0.1905, 0.5238, 0.2381, 0.4762, 0.2381, 0.4762, 0.2381, 0.5238, 0.2381, 0.5238, 0.2857, 0.4762, 0.2857, 0.4762, 0.2857, 0.5238, 0.2857, 0.5238, 0.3333, 0.4762, 0.3333, 0.4762, 0.3333, 0.5238, 0.3333, 0.5238, 0.381, 0.4762, 0.381, 0.4762, 0.381, 0.5238, 0.381, 0.5238, 0.4286, 0.4762, 0.4286, 0.4762, 0.4286, 0.5238, 0.4286, 0.5238, 0.4762, 0.4762, 0.4762, 0.4762, 0.4762, 0.5238, 0.4762, 0.5238, 0.5238, 0.4762, 0.5238, 0.4762, 0.5238, 0.5238, 0.5238, 0.5238, 0.5714, 0.4762, 0.5714, 0.4762, 0.5714, 0.5238, 0.5714, 0.5238, 0.619, 0.4762, 0.619, 0.4762, 0.619, 0.5238, 0.619, 0.5238, 0.6667, 0.4762, 0.6667, 0.4762, 0.6667, 0.5238, 0.6667, 0.5238, 0.7143, 0.4762, 0.7143, 0.4762, 0.7143, 0.5238, 0.7143, 0.5238, 0.7619, 0.4762, 0.7619, 0.4762, 0.7619, 0.5238, 0.7619, 0.5238, 0.8095, 0.4762, 0.8095, 0.4762, 0.8095, 0.5238, 0.8095, 0.5238, 0.8571, 0.4762, 0.8571, 0.4762, 0.8571, 0.5238, 0.8571, 0.5238, 0.9048, 0.4762, 0.9048, 0.4762, 0.9048, 0.5238, 0.9048, 0.5238, 0.9524, 0.4762, 0.9524, 0.4286, 0.04762, 0.4762, 0.04762, 0.4762, 0.09524, 0.4286, 0.09524, 0.4286, 0.09524, 0.4762, 0.09524, 0.4762, 0.1429, 0.4286, 0.1429, 0.4286, 0.1429, 0.4762, 0.1429, 0.4762, 0.1905, 0.4286, 0.1905, 0.4286, 0.1905, 0.4762, 0.1905, 0.4762, 0.2381, 0.4286, 0.2381, 0.4286, 0.2381, 0.4762, 0.2381, 0.4762, 0.2857, 0.4286, 0.2857, 0.4286, 0.2857, 0.4762, 0.2857, 0.4762, 0.3333, 0.4286, 0.3333, 0.4286, 0.3333, 0.4762, 0.3333, 0.4762, 0.381, 0.4286, 0.381, 0.4286, 0.381, 0.4762, 0.381, 0.4762, 0.4286, 0.4286, 0.4286, 0.4286, 0.4286, 0.4762, 0.4286, 0.4762, 0.4762, 0.4286, 0.4762, 0.4286, 0.4762, 0.4762, 0.4762, 0.4762, 0.5238, 0.4286, 0.5238, 0.4286, 0.5238, 0.4762, 0.5238, 0.4762, 0.5714, 0.4286, 0.5714, 0.4286, 0.5714, 0.4762, 0.5714, 0.4762, 0.619, 0.4286, 0.619, 0.4286, 0.619, 0.4762, 0.619, 0.4762, 0.6667, 0.4286, 0.6667, 0.4286, 0.6667, 0.4762, 0.6667, 0.4762, 0.7143, 0.4286, 0.7143, 0.4286, 0.7143, 0.4762, 0.7143, 0.4762, 0.7619, 0.4286, 0.7619, 0.4286, 0.7619, 0.4762, 0.7619, 0.4762, 0.8095, 0.4286, 0.8095, 0.4286, 0.8095, 0.4762, 0.8095, 0.4762, 0.8571, 0.4286, 0.8571, 0.4286, 0.8571, 0.4762, 0.8571, 0.4762, 0.9048, 0.4286, 0.9048, 0.4286, 0.9048, 0.4762, 0.9048, 0.4762, 0.9524, 0.4286, 0.9524, 0.381, 0.04762, 0.4286, 0.04762, 0.4286, 0.09524, 0.381, 0.09524, 0.381, 0.09524, 0.4286, 0.09524, 0.4286, 0.1429, 0.381, 0.1429, 0.381, 0.1429, 0.4286, 0.1429, 0.4286, 0.1905, 0.381, 0.1905, 0.381, 0.1905, 0.4286, 0.1905, 0.4286, 0.2381, 0.381, 0.2381, 0.381, 0.2381, 0.4286, 0.2381, 0.4286, 0.2857, 0.381, 0.2857, 0.381, 0.2857, 0.4286, 0.2857, 0.4286, 0.3333, 0.381, 0.3333, 0.381, 0.3333, 0.4286, 0.3333, 0.4286, 0.381, 0.381, 0.381, 0.381, 0.381, 0.4286, 0.381, 0.4286, 0.4286, 0.381, 0.4286, 0.381, 0.4286, 0.4286, 0.4286, 0.4286, 0.4762, 0.381, 0.4762, 0.381, 0.4762, 0.4286, 0.4762, 0.4286, 0.5238, 0.381, 0.5238, 0.381, 0.5238, 0.4286, 0.5238, 0.4286, 0.5714, 0.381, 0.5714, 0.381, 0.5714, 0.4286, 0.5714, 0.4286, 0.619, 0.381, 0.619, 0.381, 0.619, 0.4286, 0.619, 0.4286, 0.6667, 0.381, 0.6667, 0.381, 0.6667, 0.4286, 0.6667, 0.4286, 0.7143, 0.381, 0.7143, 0.381, 0.7143, 0.4286, 0.7143, 0.4286, 0.7619, 0.381, 0.7619, 0.381, 0.7619, 0.4286, 0.7619, 0.4286, 0.8095, 0.381, 0.8095, 0.381, 0.8095, 0.4286, 0.8095, 0.4286, 0.8571, 0.381, 0.8571, 0.381, 0.8571, 0.4286, 0.8571, 0.4286, 0.9048, 0.381, 0.9048, 0.381, 0.9048, 0.4286, 0.9048, 0.4286, 0.9524, 0.381, 0.9524, 0.3333, 0.04762, 0.381, 0.04762, 0.381, 0.09524, 0.3333, 0.09524, 0.3333, 0.09524, 0.381, 0.09524, 0.381, 0.1429, 0.3333, 0.1429, 0.3333, 0.1429, 0.381, 0.1429, 0.381, 0.1905, 0.3333, 0.1905, 0.3333, 0.1905, 0.381, 0.1905, 0.381, 0.2381, 0.3333, 0.2381, 0.3333, 0.2381, 0.381, 0.2381, 0.381, 0.2857, 0.3333, 0.2857, 0.3333, 0.2857, 0.381, 0.2857, 0.381, 0.3333, 0.3333, 0.3333, 0.3333, 0.3333, 0.381, 0.3333, 0.381, 0.381, 0.3333, 0.381, 0.3333, 0.381, 0.381, 0.381, 0.381, 0.4286, 0.3333, 0.4286, 0.3333, 0.4286, 0.381, 0.4286, 0.381, 0.4762, 0.3333, 0.4762, 0.3333, 0.4762, 0.381, 0.4762, 0.381, 0.5238, 0.3333, 0.5238, 0.3333, 0.5238, 0.381, 0.5238, 0.381, 0.5714, 0.3333, 0.5714, 0.3333, 0.5714, 0.381, 0.5714, 0.381, 0.619, 0.3333, 0.619, 0.3333, 0.619, 0.381, 0.619, 0.381, 0.6667, 0.3333, 0.6667, 0.3333, 0.6667, 0.381, 0.6667, 0.381, 0.7143, 0.3333, 0.7143, 0.3333, 0.7143, 0.381, 0.7143, 0.381, 0.7619, 0.3333, 0.7619, 0.3333, 0.7619, 0.381, 0.7619, 0.381, 0.8095, 0.3333, 0.8095, 0.3333, 0.8095, 0.381, 0.8095, 0.381, 0.8571, 0.3333, 0.8571, 0.3333, 0.8571, 0.381, 0.8571, 0.381, 0.9048, 0.3333, 0.9048, 0.3333, 0.9048, 0.381, 0.9048, 0.381, 0.9524, 0.3333, 0.9524, 0.2857, 0.09524, 0.3333, 0.09524, 0.3333, 0.1429, 0.2857, 0.1429, 0.2857, 0.1429, 0.3333, 0.1429, 0.3333, 0.1905, 0.2857, 0.1905, 0.2857, 0.1905, 0.3333, 0.1905, 0.3333, 0.2381, 0.2857, 0.2381, 0.2857, 0.2381, 0.3333, 0.2381, 0.3333, 0.2857, 0.2857, 0.2857, 0.2857, 0.2857, 0.3333, 0.2857, 0.3333, 0.3333, 0.2857, 0.3333, 0.2857, 0.3333, 0.3333, 0.3333, 0.3333, 0.381, 0.2857, 0.381, 0.2857, 0.381, 0.3333, 0.381, 0.3333, 0.4286, 0.2857, 0.4286, 0.2857, 0.4286, 0.3333, 0.4286, 0.3333, 0.4762, 0.2857, 0.4762, 0.2857, 0.4762, 0.3333, 0.4762, 0.3333, 0.5238, 0.2857, 0.5238, 0.2857, 0.5238, 0.3333, 0.5238, 0.3333, 0.5714, 0.2857, 0.5714, 0.2857, 0.5714, 0.3333, 0.5714, 0.3333, 0.619, 0.2857, 0.619, 0.2857, 0.619, 0.3333, 0.619, 0.3333, 0.6667, 0.2857, 0.6667, 0.2857, 0.6667, 0.3333, 0.6667, 0.3333, 0.7143, 0.2857, 0.7143, 0.2857, 0.7143, 0.3333, 0.7143, 0.3333, 0.7619, 0.2857, 0.7619, 0.2857, 0.7619, 0.3333, 0.7619, 0.3333, 0.8095, 0.2857, 0.8095, 0.2857, 0.8095, 0.3333, 0.8095, 0.3333, 0.8571, 0.2857, 0.8571, 0.2857, 0.8571, 0.3333, 0.8571, 0.3333, 0.9048, 0.2857, 0.9048, 0.2381, 0.09524, 0.2857, 0.09524, 0.2857, 0.1429, 0.2381, 0.1429, 0.2381, 0.1429, 0.2857, 0.1429, 0.2857, 0.1905, 0.2381, 0.1905, 0.2381, 0.1905, 0.2857, 0.1905, 0.2857, 0.2381, 0.2381, 0.2381, 0.2381, 0.2381, 0.2857, 0.2381, 0.2857, 0.2857, 0.2381, 0.2857, 0.2381, 0.2857, 0.2857, 0.2857, 0.2857, 0.3333, 0.2381, 0.3333, 0.2381, 0.3333, 0.2857, 0.3333, 0.2857, 0.381, 0.2381, 0.381, 0.2381, 0.381, 0.2857, 0.381, 0.2857, 0.4286, 0.2381, 0.4286, 0.2381, 0.4286, 0.2857, 0.4286, 0.2857, 0.4762, 0.2381, 0.4762, 0.2381, 0.4762, 0.2857, 0.4762, 0.2857, 0.5238, 0.2381, 0.5238, 0.2381, 0.5238, 0.2857, 0.5238, 0.2857, 0.5714, 0.2381, 0.5714, 0.2381, 0.5714, 0.2857, 0.5714, 0.2857, 0.619, 0.2381, 0.619, 0.2381, 0.619, 0.2857, 0.619, 0.2857, 0.6667, 0.2381, 0.6667, 0.2381, 0.6667, 0.2857, 0.6667, 0.2857, 0.7143, 0.2381, 0.7143, 0.2381, 0.7143, 0.2857, 0.7143, 0.2857, 0.7619, 0.2381, 0.7619, 0.2381, 0.7619, 0.2857, 0.7619, 0.2857, 0.8095, 0.2381, 0.8095, 0.2381, 0.8095, 0.2857, 0.8095, 0.2857, 0.8571, 0.2381, 0.8571, 0.2381, 0.8571, 0.2857, 0.8571, 0.2857, 0.9048, 0.2381, 0.9048, 0.1905, 0.1429, 0.2381, 0.1429, 0.2381, 0.1905, 0.1905, 0.1905, 0.1905, 0.1905, 0.2381, 0.1905, 0.2381, 0.2381, 0.1905, 0.2381, 0.1905, 0.2381, 0.2381, 0.2381, 0.2381, 0.2857, 0.1905, 0.2857, 0.1905, 0.2857, 0.2381, 0.2857, 0.2381, 0.3333, 0.1905, 0.3333, 0.1905, 0.3333, 0.2381, 0.3333, 0.2381, 0.381, 0.1905, 0.381, 0.1905, 0.381, 0.2381, 0.381, 0.2381, 0.4286, 0.1905, 0.4286, 0.1905, 0.4286, 0.2381, 0.4286, 0.2381, 0.4762, 0.1905, 0.4762, 0.1905, 0.4762, 0.2381, 0.4762, 0.2381, 0.5238, 0.1905, 0.5238, 0.1905, 0.5238, 0.2381, 0.5238, 0.2381, 0.5714, 0.1905, 0.5714, 0.1905, 0.5714, 0.2381, 0.5714, 0.2381, 0.619, 0.1905, 0.619, 0.1905, 0.619, 0.2381, 0.619, 0.2381, 0.6667, 0.1905, 0.6667, 0.1905, 0.6667, 0.2381, 0.6667, 0.2381, 0.7143, 0.1905, 0.7143, 0.1905, 0.7143, 0.2381, 0.7143, 0.2381, 0.7619, 0.1905, 0.7619, 0.1905, 0.7619, 0.2381, 0.7619, 0.2381, 0.8095, 0.1905, 0.8095, 0.1905, 0.8095, 0.2381, 0.8095, 0.2381, 0.8571, 0.1905, 0.8571, 0.1429, 0.1905, 0.1905, 0.1905, 0.1905, 0.2381, 0.1429, 0.2381, 0.1429, 0.2381, 0.1905, 0.2381, 0.1905, 0.2857, 0.1429, 0.2857, 0.1429, 0.2857, 0.1905, 0.2857, 0.1905, 0.3333, 0.1429, 0.3333, 0.1429, 0.3333, 0.1905, 0.3333, 0.1905, 0.381, 0.1429, 0.381, 0.1429, 0.381, 0.1905, 0.381, 0.1905, 0.4286, 0.1429, 0.4286, 0.1429, 0.4286, 0.1905, 0.4286, 0.1905, 0.4762, 0.1429, 0.4762, 0.1429, 0.4762, 0.1905, 0.4762, 0.1905, 0.5238, 0.1429, 0.5238, 0.1429, 0.5238, 0.1905, 0.5238, 0.1905, 0.5714, 0.1429, 0.5714, 0.1429, 0.5714, 0.1905, 0.5714, 0.1905, 0.619, 0.1429, 0.619, 0.1429, 0.619, 0.1905, 0.619, 0.1905, 0.6667, 0.1429, 0.6667, 0.1429, 0.6667, 0.1905, 0.6667, 0.1905, 0.7143, 0.1429, 0.7143, 0.1429, 0.7143, 0.1905, 0.7143, 0.1905, 0.7619, 0.1429, 0.7619, 0.1429, 0.7619, 0.1905, 0.7619, 0.1905, 0.8095, 0.1429, 0.8095, 0.09524, 0.2381, 0.1429, 0.2381, 0.1429, 0.2857, 0.09524, 0.2857, 0.09524, 0.2857, 0.1429, 0.2857, 0.1429, 0.3333, 0.09524, 0.3333, 0.09524, 0.3333, 0.1429, 0.3333, 0.1429, 0.381, 0.09524, 0.381, 0.09524, 0.381, 0.1429, 0.381, 0.1429, 0.4286, 0.09524, 0.4286, 0.09524, 0.4286, 0.1429, 0.4286, 0.1429, 0.4762, 0.09524, 0.4762, 0.09524, 0.4762, 0.1429, 0.4762, 0.1429, 0.5238, 0.09524, 0.5238, 0.09524, 0.5238, 0.1429, 0.5238, 0.1429, 0.5714, 0.09524, 0.5714, 0.09524, 0.5714, 0.1429, 0.5714, 0.1429, 0.619, 0.09524, 0.619, 0.09524, 0.619, 0.1429, 0.619, 0.1429, 0.6667, 0.09524, 0.6667, 0.09524, 0.6667, 0.1429, 0.6667, 0.1429, 0.7143, 0.09524, 0.7143, 0.09524, 0.7143, 0.1429, 0.7143, 0.1429, 0.7619, 0.09524, 0.7619, 0.04762, 0.3333, 0.09524, 0.3333, 0.09524, 0.381, 0.04762, 0.381, 0.04762, 0.381, 0.09524, 0.381, 0.09524, 0.4286, 0.04762, 0.4286, 0.04762, 0.4286, 0.09524, 0.4286, 0.09524, 0.4762, 0.04762, 0.4762, 0.04762, 0.4762, 0.09524, 0.4762, 0.09524, 0.5238, 0.04762, 0.5238, 0.04762, 0.5238, 0.09524, 0.5238, 0.09524, 0.5714, 0.04762, 0.5714, 0.04762, 0.5714, 0.09524, 0.5714, 0.09524, 0.619, 0.04762, 0.619, 0.04762, 0.619, 0.09524, 0.619, 0.09524, 0.6667, 0.04762, 0.6667, 0.0, 0.0, 0.4762, 0.9524, 0.5238, 0.9524, 0.0, 0.0, 0.9524, 0.5238, 0.9524, 0.4762, 0.4762, 0.04762, 0.0, 0.0, 0.5238, 0.04762, 0.04762, 0.5238, 0.0, 0.0, 0.04762, 0.4762, 0.4762, 0.9524, 0.0, 0.0, 0.0, 0.0, 0.4286, 0.9524, 0.5714, 0.9524, 0.0, 0.0, 0.0, 0.0, 0.5238, 0.9524, 0.619, 0.9524, 0.0, 0.0, 0.0, 0.0, 0.5714, 0.9524, 0.6667, 0.9524, 0.0, 0.0, 0.0, 0.0, 0.619, 0.9524, 0.0, 0.0, 0.6667, 0.9524, 0.0, 0.0, 0.6667, 0.9524, 0.6667, 0.9048, 0.7143, 0.9048, 0.0, 0.0, 0.7619, 0.9048, 0.0, 0.0, 0.0, 0.0, 0.7143, 0.9048, 0.0, 0.0, 0.7619, 0.9048, 0.0, 0.0, 0.0, 0.0, 0.0, 0.0, 0.0, 0.0, 0.7619, 0.9048, 0.7619, 0.8571, 0.0, 0.0, 0.0, 0.0, 0.0, 0.0, 0.8095, 0.8095, 0.8571, 0.8095, 0.0, 0.0, 0.0, 0.0, 0.8571, 0.8095, 0.0, 0.0, 0.8571, 0.8095, 0.8571, 0.7619, 0.9048, 0.7619, 0.0, 0.0, 0.0, 0.0, 0.9048, 0.7619, 0.0, 0.0, 0.9048, 0.7143, 0.0, 0.0, 0.0, 0.0, 0.9048, 0.7619, 0.0, 0.0, 0.0, 0.0, 0.0, 0.0, 0.9048, 0.7143, 0.9048, 0.6667, 0.0, 0.0, 0.0, 0.0, 0.9524, 0.619, 0.0, 0.0, 0.0, 0.0, 0.0, 0.0, 0.9524, 0.5714, 0.0, 0.0, 0.0, 0.0, 0.9524, 0.619, 0.9524, 0.5238, 0.0, 0.0, 0.0, 0.0, 0.9524, 0.5714, 0.9524, 0.4286, 0.0, 0.0, 0.0, 0.0, 0.9524, 0.4762, 0.9524, 0.381, 0.0, 0.0, 0.0, 0.0, 0.9524, 0.4286, 0.9524, 0.3333, 0.0, 0.0, 0.0, 0.0, 0.9524, 0.381, 0.0, 0.0, 0.9524, 0.3333, 0.0, 0.0, 0.9048, 0.2857, 0.0, 0.0, 0.9524, 0.3333, 0.9048, 0.3333, 0.9048, 0.2381, 0.0, 0.0, 0.0, 0.0, 0.9048, 0.2857, 0.0, 0.0, 0.9048, 0.2381, 0.0, 0.0, 0.8571, 0.1905, 0.0, 0.0, 0.9048, 0.2381, 0.8571, 0.2381, 0.0, 0.0, 0.8571, 0.1905, 0.0, 0.0, 0.8095, 0.1429, 0.0, 0.0, 0.8571, 0.1905, 0.8095, 0.1905, 0.0, 0.0, 0.8095, 0.1429, 0.0, 0.0, 0.7619, 0.09524, 0.0, 0.0, 0.8095, 0.1429, 0.7619, 0.1429, 0.0, 0.0, 0.7619, 0.09524, 0.0, 0.0, 0.7143, 0.09524, 0.0, 0.0, 0.0, 0.0, 0.7619, 0.09524, 0.6667, 0.04762, 0.0, 0.0, 0.7143, 0.09524, 0.6667, 0.09524, 0.0, 0.0, 0.6667, 0.04762, 0.0, 0.0, 0.619, 0.04762, 0.0, 0.0, 0.0, 0.0, 0.6667, 0.04762, 0.5714, 0.04762, 0.0, 0.0, 0.0, 0.0, 0.619, 0.04762, 0.5238, 0.04762, 0.0, 0.0, 0.0, 0.0, 0.5714, 0.04762, 0.4286, 0.04762, 0.0, 0.0, 0.0, 0.0, 0.4762, 0.04762, 0.381, 0.04762, 0.0, 0.0, 0.0, 0.0, 0.4286, 0.04762, 0.3333, 0.04762, 0.0, 0.0, 0.0, 0.0, 0.381, 0.04762, 0.0, 0.0, 0.3333, 0.04762, 0.0, 0.0, 0.3333, 0.04762, 0.3333, 0.09524, 0.2857, 0.09524, 0.0, 0.0, 0.2381, 0.09524, 0.0, 0.0, 0.0, 0.0, 0.2857, 0.09524, 0.0, 0.0, 0.2381, 0.09524, 0.0, 0.0, 0.2381, 0.09524, 0.2381, 0.1429, 0.1905, 0.1429, 0.0, 0.0, 0.0, 0.0, 0.1905, 0.1429, 0.0, 0.0, 0.1905, 0.1429, 0.1905, 0.1905, 0.1429, 0.1905, 0.0, 0.0, 0.0, 0.0, 0.1429, 0.1905, 0.0, 0.0, 0.1429, 0.1905, 0.1429, 0.2381, 0.09524, 0.2381, 0.0, 0.0, 0.0, 0.0, 0.09524, 0.2381, 0.0, 0.0, 0.09524, 0.2857, 0.0, 0.0, 0.0, 0.0, 0.09524, 0.2381, 0.09524, 0.2857, 0.09524, 0.3333, 0.04762, 0.3333, 0.0, 0.0, 0.0, 0.0, 0.04762, 0.3333, 0.0, 0.0, 0.04762, 0.381, 0.0, 0.0, 0.0, 0.0, 0.04762, 0.3333, 0.04762, 0.4286, 0.0, 0.0, 0.0, 0.0, 0.04762, 0.381, 0.04762, 0.4762, 0.0, 0.0, 0.0, 0.0, 0.04762, 0.4286, 0.04762, 0.5714, 0.0, 0.0, 0.0, 0.0, 0.04762, 0.5238, 0.04762, 0.619, 0.0, 0.0, 0.0, 0.0, 0.04762, 0.5714, 0.04762, 0.6667, 0.0, 0.0, 0.0, 0.0, 0.04762, 0.619, 0.0, 0.0, 0.04762, 0.6667, 0.0, 0.0, 0.09524, 0.7143, 0.0, 0.0, 0.04762, 0.6667, 0.09524, 0.6667, 0.09524, 0.7619, 0.0, 0.0, 0.0, 0.0, 0.09524, 0.7143, 0.0, 0.0, 0.09524, 0.7619, 0.0, 0.0, 0.1429, 0.8095, 0.0, 0.0, 0.09524, 0.7619, 0.1429, 0.7619, 0.0, 0.0, 0.1429, 0.8095, 0.0, 0.0, 0.1905, 0.8571, 0.0, 0.0, 0.1429, 0.8095, 0.1905, 0.8095, 0.0, 0.0, 0.1905, 0.8571, 0.0, 0.0, 0.2381, 0.9048, 0.0, 0.0, 0.1905, 0.8571, 0.2381, 0.8571, 0.0, 0.0, 0.2381, 0.9048, 0.0, 0.0, 0.2857, 0.9048, 0.0, 0.0, 0.0, 0.0, 0.2381, 0.9048, 0.3333, 0.9524, 0.0, 0.0, 0.2857, 0.9048, 0.3333, 0.9048, 0.0, 0.0, 0.3333, 0.9524, 0.0, 0.0, 0.381, 0.9524, 0.0, 0.0, 0.0, 0.0, 0.3333, 0.9524, 0.4286, 0.9524, 0.0, 0.0, 0.0, 0.0, 0.381, 0.9524])
me_plane_001.update()

# ---- objects
ob_tower = bpy.data.objects.new('tower', me_cube)
ob_grain = bpy.data.objects.new('grain', me_plane_001)

# ---- transforms, parenting, visibility, modifiers, constraints
ob_tower.location = (0.0, 0.0, 0.0)
ob_tower.lock_rotations_4d = False
ob_tower.empty_display_type = 'ARROWS'
ob_tower.lineart.crease_threshold = 0.0
_m = ob_tower.modifiers.new('Subdivision', 'SUBSURF')
_m.levels = 2
_m = ob_tower.modifiers.new('Solidify', 'SOLIDIFY')
_m.thickness = 0.1524
ob_grain.location = (0.0, 0.0, 14.63)
_m = ob_grain.modifiers.new('Subdivision', 'SUBSURF')
_m.levels = 3
_m.render_levels = 3

# ---- collection membership
col_collection.objects.link(ob_tower)
col_collection.objects.link(ob_grain)

# ---- scene / render settings (as saved in the file)
scene.frame_start = 1; scene.frame_end = 250; scene.frame_set(1)
scene.render.engine = 'BLENDER_EEVEE_NEXT'
scene.cycles.sampling_pattern = 'TABULATED_SOBOL'
scene.cycles.use_light_tree = False
scene.view_settings.view_transform = 'Filmic'
bpy.context.view_layer.update()

# ---- added for rendering (the .blend has no active camera and no usable light): camera, sun
cam_auto = bpy.data.cameras.new('AutoCamera')
cam_auto.lens = 50.0
cam_auto.sensor_width = 36.0
cam_auto.clip_end = 1000.0
ob_auto_camera = bpy.data.objects.new('AutoCamera', cam_auto)
scene.collection.objects.link(ob_auto_camera)
ob_auto_camera.location = (16.2791, -19.5349, 20.7195)
ob_auto_camera.rotation_euler = (1.09748, -7.21219e-08, 0.694738)
scene.camera = ob_auto_camera
light_auto_sun = bpy.data.lights.new('AutoSun', 'SUN')
light_auto_sun.energy = 3.0
light_auto_sun.angle = 0.0523599
ob_auto_sun = bpy.data.objects.new('AutoSun', light_auto_sun)
scene.collection.objects.link(ob_auto_sun)
ob_auto_sun.rotation_euler = (0.872665, 0.174533, 0.523599)
bpy.context.view_layer.update()
